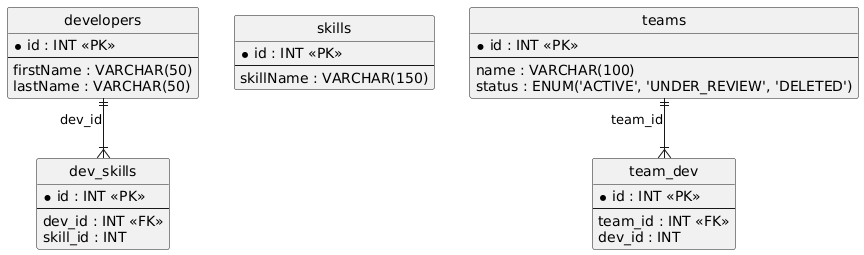

The diagram above was rendered by PlantUML. Its source (embedded in the PNG):
@startuml
hide circle
skinparam linetype ortho

entity "dev_skills" as dev_skills {
  * id : INT <<PK>>
  --
  dev_id : INT <<FK>>
  skill_id : INT
}

entity "developers" as developers {
  * id : INT <<PK>>
  --
  firstName : VARCHAR(50)
  lastName : VARCHAR(50)
}

entity "skills" as skills {
  * id : INT <<PK>>
  --
  skillName : VARCHAR(150)
}

entity "team_dev" as team_dev {
  * id : INT <<PK>>
  --
  team_id : INT <<FK>>
  dev_id : INT
}

entity "teams" as teams {
  * id : INT <<PK>>
  --
  name : VARCHAR(100)
  status : ENUM('ACTIVE', 'UNDER_REVIEW', 'DELETED')
}

developers ||--|{ dev_skills : "dev_id"
teams ||--|{ team_dev : "team_id"
@enduml